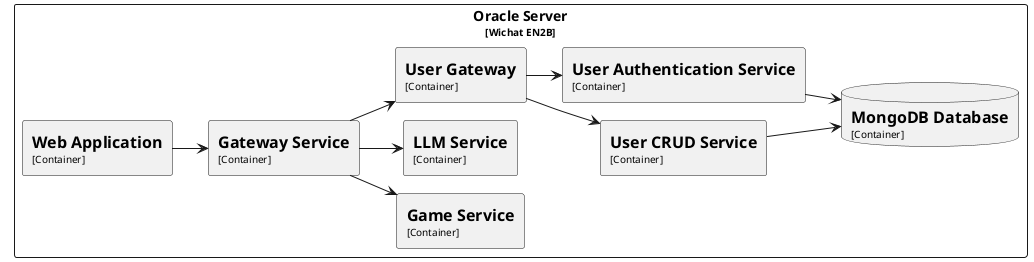

The diagram above was rendered by PlantUML. Its source (embedded in the PNG):
@startuml
left to right direction

rectangle "Oracle Server\n<size:10>[Wichat EN2B]</size>"  {
  rectangle "==Game Service\n<size:10>[Container]</size>" as GameService
  database "==MongoDB Database\n<size:10>[Container]</size>" as MongoDBDatabase
  rectangle "==Web Application\n<size:10>[Container]</size>"  as WebApplication
  rectangle "==Gateway Service\n<size:10>[Container]</size>"  as GatewayService
  rectangle "==LLM Service\n<size:10>[Container]</size>"  as LLMService
  rectangle "==User Gateway\n<size:10>[Container]</size>"  as UserGateway
  rectangle "==User CRUD Service\n<size:10>[Container]</size>" as UserCRUDService
  rectangle "==User Authentication Service\n<size:10>[Container]</size>" as UserAuthenticationService
}

WebApplication --> GatewayService
GatewayService --> LLMService
GatewayService --> UserGateway
GatewayService --> GameService
UserGateway --> UserCRUDService
UserGateway --> UserAuthenticationService
UserCRUDService --> MongoDBDatabase
UserAuthenticationService --> MongoDBDatabase
@enduml